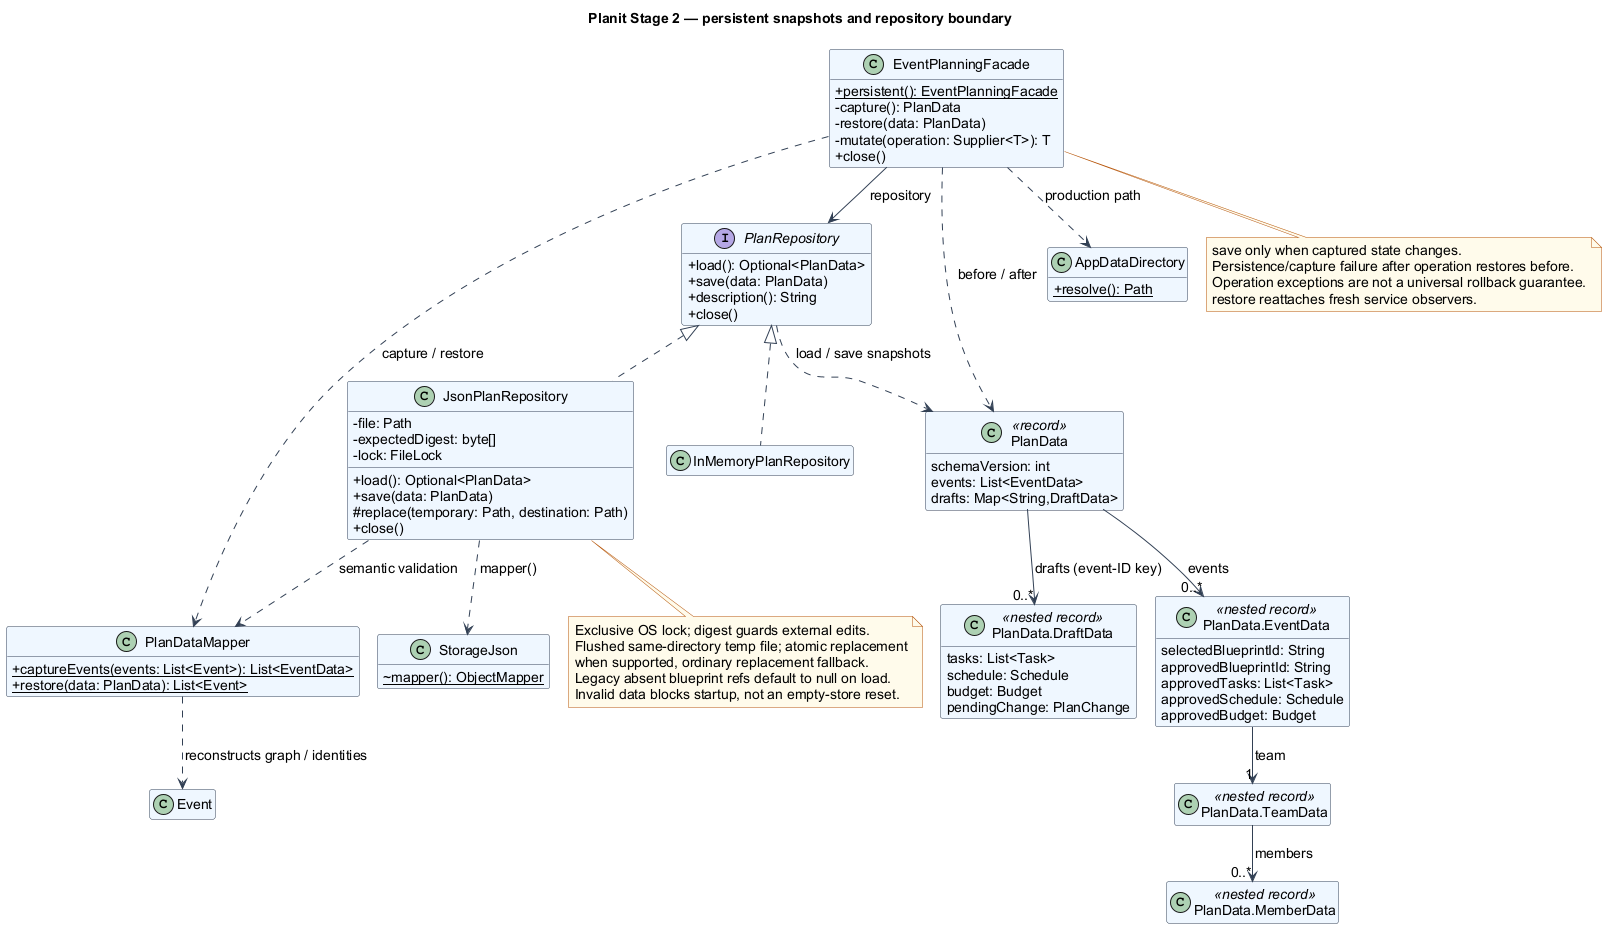

The diagram above was rendered by PlantUML. Its source (embedded in the PNG):
@startuml
!include style.puml
title Planit Stage 2 — persistent snapshots and repository boundary
class EventPlanningFacade {
  {static} +persistent(): EventPlanningFacade
  -capture(): PlanData
  -restore(data: PlanData)
  -mutate(operation: Supplier<T>): T
  +close()
}
interface PlanRepository {
  +load(): Optional<PlanData>
  +save(data: PlanData)
  +description(): String
  +close()
}
class JsonPlanRepository {
  -file: Path
  -expectedDigest: byte[]
  -lock: FileLock
  +load(): Optional<PlanData>
  +save(data: PlanData)
  #replace(temporary: Path, destination: Path)
  +close()
}
class InMemoryPlanRepository
class AppDataDirectory {
  {static} +resolve(): Path
}
class StorageJson {
  {static} ~mapper(): ObjectMapper
}
class PlanDataMapper {
  {static} +captureEvents(events: List<Event>): List<EventData>
  {static} +restore(data: PlanData): List<Event>
}
class PlanData <<record>> {
  schemaVersion: int
  events: List<EventData>
  drafts: Map<String,DraftData>
}
class "PlanData.EventData" as EventData <<nested record>> {
  selectedBlueprintId: String
  approvedBlueprintId: String
  approvedTasks: List<Task>
  approvedSchedule: Schedule
  approvedBudget: Budget
}
class "PlanData.DraftData" as DraftData <<nested record>> {
  tasks: List<Task>
  schedule: Schedule
  budget: Budget
  pendingChange: PlanChange
}
class "PlanData.TeamData" as TeamData <<nested record>>
class "PlanData.MemberData" as MemberData <<nested record>>
class Event
EventPlanningFacade --> PlanRepository : repository
PlanRepository <|.. JsonPlanRepository
PlanRepository <|.. InMemoryPlanRepository
EventPlanningFacade ..> AppDataDirectory : production path
EventPlanningFacade ..> PlanDataMapper : capture / restore
EventPlanningFacade ..> PlanData : before / after
JsonPlanRepository ..> StorageJson : mapper()
JsonPlanRepository ..> PlanDataMapper : semantic validation
PlanRepository ..> PlanData : load / save snapshots
PlanData --> "0..*" EventData : events
PlanData --> "0..*" DraftData : drafts (event-ID key)
EventData --> "1" TeamData : team
TeamData --> "0..*" MemberData : members
PlanDataMapper ..> Event : reconstructs graph / identities
note bottom of JsonPlanRepository
  Exclusive OS lock; digest guards external edits.
  Flushed same-directory temp file; atomic replacement
  when supported, ordinary replacement fallback.
  Legacy absent blueprint refs default to null on load.
  Invalid data blocks startup, not an empty-store reset.
end note
note bottom of EventPlanningFacade
  save only when captured state changes.
  Persistence/capture failure after operation restores before.
  Operation exceptions are not a universal rollback guarantee.
  restore reattaches fresh service observers.
end note
@enduml